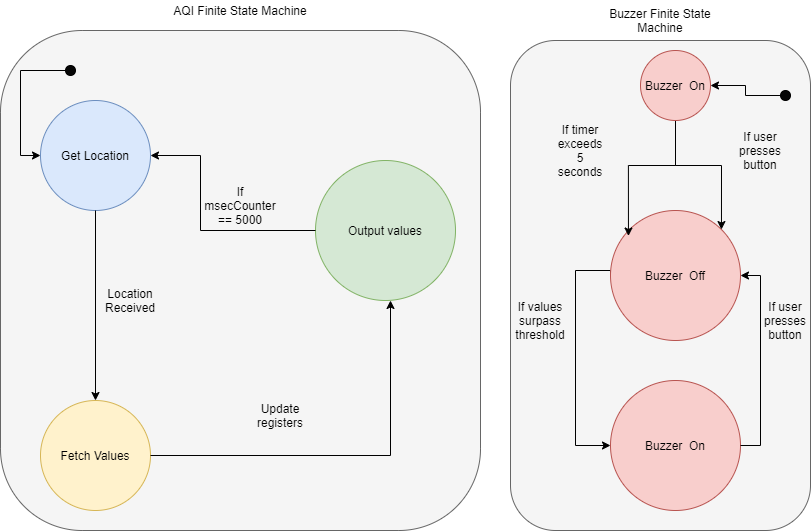

The diagram above was exported from draw.io. Its source (the exported page's mxGraphModel, read from the mxfile embedded in the PNG):
<mxGraphModel dx="868" dy="488" grid="1" gridSize="10" guides="1" tooltips="1" connect="1" arrows="1" fold="1" page="1" pageScale="1" pageWidth="850" pageHeight="1100" math="0" shadow="0">
  <root>
    <mxCell id="0" />
    <mxCell id="1" parent="0" />
    <mxCell id="HayMzKChGsQpfR_Zt6y6-19" value="" style="rounded=1;whiteSpace=wrap;html=1;fillColor=#f5f5f5;strokeColor=#666666;fontColor=#333333;" parent="1" vertex="1">
      <mxGeometry x="510" y="140" width="300" height="490" as="geometry" />
    </mxCell>
    <mxCell id="3KT-k_85-AWmAFvGPpEq-24" value="" style="rounded=1;whiteSpace=wrap;html=1;fillColor=#f5f5f5;strokeColor=#666666;fontColor=#333333;arcSize=17;" parent="1" vertex="1">
      <mxGeometry y="130" width="480" height="500" as="geometry" />
    </mxCell>
    <mxCell id="3KT-k_85-AWmAFvGPpEq-4" value="Get Location" style="ellipse;whiteSpace=wrap;html=1;aspect=fixed;fillColor=#dae8fc;strokeColor=#6c8ebf;" parent="1" vertex="1">
      <mxGeometry x="40" y="200" width="110" height="110" as="geometry" />
    </mxCell>
    <mxCell id="3KT-k_85-AWmAFvGPpEq-5" value="Output values" style="ellipse;whiteSpace=wrap;html=1;aspect=fixed;fillColor=#d5e8d4;strokeColor=#82b366;" parent="1" vertex="1">
      <mxGeometry x="315" y="260" width="140" height="140" as="geometry" />
    </mxCell>
    <mxCell id="HayMzKChGsQpfR_Zt6y6-18" style="edgeStyle=orthogonalEdgeStyle;rounded=0;orthogonalLoop=1;jettySize=auto;html=1;exitX=0;exitY=0.5;exitDx=0;exitDy=0;" parent="1" source="HayMzKChGsQpfR_Zt6y6-14" target="3KT-k_85-AWmAFvGPpEq-15" edge="1">
      <mxGeometry relative="1" as="geometry">
        <Array as="points">
          <mxPoint x="610" y="370" />
          <mxPoint x="575" y="370" />
          <mxPoint x="575" y="545" />
        </Array>
      </mxGeometry>
    </mxCell>
    <mxCell id="3KT-k_85-AWmAFvGPpEq-15" value="Buzzer&amp;nbsp; On" style="ellipse;whiteSpace=wrap;html=1;aspect=fixed;fillColor=#f8cecc;strokeColor=#b85450;" parent="1" vertex="1">
      <mxGeometry x="610" y="480" width="130" height="130" as="geometry" />
    </mxCell>
    <mxCell id="3KT-k_85-AWmAFvGPpEq-17" value="If values surpass threshold" style="text;html=1;strokeColor=none;fillColor=none;align=center;verticalAlign=middle;whiteSpace=wrap;rounded=0;" parent="1" vertex="1">
      <mxGeometry x="520" y="410" width="40" height="20" as="geometry" />
    </mxCell>
    <mxCell id="3KT-k_85-AWmAFvGPpEq-26" value="If user presses button" style="text;html=1;strokeColor=none;fillColor=none;align=center;verticalAlign=middle;whiteSpace=wrap;rounded=0;" parent="1" vertex="1">
      <mxGeometry x="765" y="410" width="40" height="20" as="geometry" />
    </mxCell>
    <mxCell id="HayMzKChGsQpfR_Zt6y6-3" value="" style="edgeStyle=orthogonalEdgeStyle;rounded=0;orthogonalLoop=1;jettySize=auto;html=1;" parent="1" source="3KT-k_85-AWmAFvGPpEq-4" target="HayMzKChGsQpfR_Zt6y6-1" edge="1">
      <mxGeometry relative="1" as="geometry" />
    </mxCell>
    <mxCell id="HayMzKChGsQpfR_Zt6y6-1" value="Fetch Values" style="ellipse;whiteSpace=wrap;html=1;aspect=fixed;fillColor=#fff2cc;strokeColor=#d6b656;" parent="1" vertex="1">
      <mxGeometry x="40" y="500" width="110" height="110" as="geometry" />
    </mxCell>
    <mxCell id="HayMzKChGsQpfR_Zt6y6-12" value="Update registers" style="text;html=1;strokeColor=none;fillColor=none;align=center;verticalAlign=middle;whiteSpace=wrap;rounded=0;" parent="1" vertex="1">
      <mxGeometry x="260" y="500" width="40" height="30" as="geometry" />
    </mxCell>
    <mxCell id="HayMzKChGsQpfR_Zt6y6-13" value="If msecCounter == 5000" style="text;html=1;strokeColor=none;fillColor=none;align=center;verticalAlign=middle;whiteSpace=wrap;rounded=0;" parent="1" vertex="1">
      <mxGeometry x="220" y="290" width="40" height="30" as="geometry" />
    </mxCell>
    <mxCell id="HayMzKChGsQpfR_Zt6y6-15" style="edgeStyle=orthogonalEdgeStyle;rounded=0;orthogonalLoop=1;jettySize=auto;html=1;exitX=1;exitY=0.5;exitDx=0;exitDy=0;" parent="1" source="3KT-k_85-AWmAFvGPpEq-15" target="HayMzKChGsQpfR_Zt6y6-14" edge="1">
      <mxGeometry relative="1" as="geometry">
        <Array as="points">
          <mxPoint x="760" y="545" />
          <mxPoint x="760" y="375" />
        </Array>
      </mxGeometry>
    </mxCell>
    <mxCell id="HayMzKChGsQpfR_Zt6y6-14" value="&lt;span&gt;Buzzer&amp;nbsp; Off&lt;/span&gt;" style="ellipse;whiteSpace=wrap;html=1;aspect=fixed;fillColor=#f8cecc;strokeColor=#b85450;" parent="1" vertex="1">
      <mxGeometry x="610" y="310" width="130" height="130" as="geometry" />
    </mxCell>
    <mxCell id="hGRndJDxD0Cl-59NiQcN-2" style="edgeStyle=orthogonalEdgeStyle;rounded=0;orthogonalLoop=1;jettySize=auto;html=1;entryX=1;entryY=0.5;entryDx=0;entryDy=0;" edge="1" parent="1" source="HayMzKChGsQpfR_Zt6y6-16" target="HayMzKChGsQpfR_Zt6y6-30">
      <mxGeometry relative="1" as="geometry" />
    </mxCell>
    <mxCell id="HayMzKChGsQpfR_Zt6y6-16" value="" style="ellipse;whiteSpace=wrap;html=1;aspect=fixed;fillColor=#050505;" parent="1" vertex="1">
      <mxGeometry x="780" y="190" width="10" height="10" as="geometry" />
    </mxCell>
    <mxCell id="HayMzKChGsQpfR_Zt6y6-23" value="Buzzer Finite State Machine" style="text;html=1;strokeColor=none;fillColor=none;align=center;verticalAlign=middle;whiteSpace=wrap;rounded=0;" parent="1" vertex="1">
      <mxGeometry x="590" y="110" width="140" height="20" as="geometry" />
    </mxCell>
    <mxCell id="HayMzKChGsQpfR_Zt6y6-25" style="edgeStyle=orthogonalEdgeStyle;rounded=0;orthogonalLoop=1;jettySize=auto;html=1;" parent="1" source="HayMzKChGsQpfR_Zt6y6-24" target="3KT-k_85-AWmAFvGPpEq-4" edge="1">
      <mxGeometry relative="1" as="geometry">
        <Array as="points">
          <mxPoint x="20" y="170" />
          <mxPoint x="20" y="255" />
        </Array>
      </mxGeometry>
    </mxCell>
    <mxCell id="HayMzKChGsQpfR_Zt6y6-24" value="" style="ellipse;whiteSpace=wrap;html=1;aspect=fixed;fillColor=#050505;" parent="1" vertex="1">
      <mxGeometry x="65" y="165" width="10" height="10" as="geometry" />
    </mxCell>
    <mxCell id="HayMzKChGsQpfR_Zt6y6-26" value="Location Received" style="text;html=1;strokeColor=none;fillColor=none;align=center;verticalAlign=middle;whiteSpace=wrap;rounded=0;" parent="1" vertex="1">
      <mxGeometry x="110" y="390" width="40" height="20" as="geometry" />
    </mxCell>
    <mxCell id="HayMzKChGsQpfR_Zt6y6-10" style="edgeStyle=orthogonalEdgeStyle;rounded=0;orthogonalLoop=1;jettySize=auto;html=1;exitX=0;exitY=0.5;exitDx=0;exitDy=0;entryX=1;entryY=0.5;entryDx=0;entryDy=0;" parent="1" source="3KT-k_85-AWmAFvGPpEq-5" target="3KT-k_85-AWmAFvGPpEq-4" edge="1">
      <mxGeometry relative="1" as="geometry">
        <mxPoint x="290" y="260" as="sourcePoint" />
        <Array as="points">
          <mxPoint x="200" y="330" />
          <mxPoint x="200" y="255" />
        </Array>
      </mxGeometry>
    </mxCell>
    <mxCell id="HayMzKChGsQpfR_Zt6y6-11" style="edgeStyle=orthogonalEdgeStyle;rounded=0;orthogonalLoop=1;jettySize=auto;html=1;exitX=1;exitY=0.5;exitDx=0;exitDy=0;" parent="1" source="HayMzKChGsQpfR_Zt6y6-1" edge="1">
      <mxGeometry relative="1" as="geometry">
        <mxPoint x="390" y="400" as="targetPoint" />
        <Array as="points">
          <mxPoint x="390" y="555" />
          <mxPoint x="390" y="400" />
        </Array>
      </mxGeometry>
    </mxCell>
    <mxCell id="HayMzKChGsQpfR_Zt6y6-31" style="edgeStyle=orthogonalEdgeStyle;rounded=0;orthogonalLoop=1;jettySize=auto;html=1;entryX=0.138;entryY=0.196;entryDx=0;entryDy=0;entryPerimeter=0;" parent="1" source="HayMzKChGsQpfR_Zt6y6-30" target="HayMzKChGsQpfR_Zt6y6-14" edge="1">
      <mxGeometry relative="1" as="geometry" />
    </mxCell>
    <mxCell id="HayMzKChGsQpfR_Zt6y6-32" style="edgeStyle=orthogonalEdgeStyle;rounded=0;orthogonalLoop=1;jettySize=auto;html=1;entryX=1;entryY=0;entryDx=0;entryDy=0;" parent="1" source="HayMzKChGsQpfR_Zt6y6-30" target="HayMzKChGsQpfR_Zt6y6-14" edge="1">
      <mxGeometry relative="1" as="geometry">
        <Array as="points">
          <mxPoint x="675" y="265" />
          <mxPoint x="721" y="265" />
        </Array>
      </mxGeometry>
    </mxCell>
    <mxCell id="HayMzKChGsQpfR_Zt6y6-30" value="Buzzer&amp;nbsp; On" style="ellipse;whiteSpace=wrap;html=1;aspect=fixed;fillColor=#f8cecc;strokeColor=#b85450;" parent="1" vertex="1">
      <mxGeometry x="640" y="150" width="70" height="70" as="geometry" />
    </mxCell>
    <mxCell id="HayMzKChGsQpfR_Zt6y6-33" value="If timer exceeds 5 seconds" style="text;html=1;strokeColor=none;fillColor=none;align=center;verticalAlign=middle;whiteSpace=wrap;rounded=0;" parent="1" vertex="1">
      <mxGeometry x="560" y="240" width="40" height="20" as="geometry" />
    </mxCell>
    <mxCell id="HayMzKChGsQpfR_Zt6y6-34" value="If user presses button" style="text;html=1;strokeColor=none;fillColor=none;align=center;verticalAlign=middle;whiteSpace=wrap;rounded=0;" parent="1" vertex="1">
      <mxGeometry x="740" y="240" width="40" height="20" as="geometry" />
    </mxCell>
    <mxCell id="hGRndJDxD0Cl-59NiQcN-1" value="AQI Finite State Machine" style="text;html=1;strokeColor=none;fillColor=none;align=center;verticalAlign=middle;whiteSpace=wrap;rounded=0;" vertex="1" parent="1">
      <mxGeometry x="150" y="100" width="180" height="20" as="geometry" />
    </mxCell>
  </root>
</mxGraphModel>